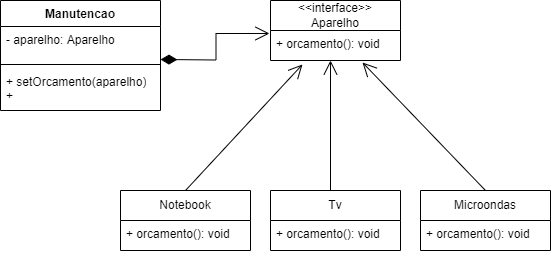

The diagram above was exported from draw.io. Its source (the exported page's mxGraphModel, read from the mxfile embedded in the PNG):
<mxGraphModel dx="953" dy="616" grid="1" gridSize="10" guides="1" tooltips="1" connect="1" arrows="1" fold="1" page="1" pageScale="1" pageWidth="827" pageHeight="1169" math="0" shadow="0">
  <root>
    <mxCell id="0" />
    <mxCell id="1" parent="0" />
    <mxCell id="vaFQ54HqjMgDMHSEsUrm-1" value="Manutencao" style="swimlane;fontStyle=1;align=center;verticalAlign=top;childLayout=stackLayout;horizontal=1;startSize=26;horizontalStack=0;resizeParent=1;resizeParentMax=0;resizeLast=0;collapsible=1;marginBottom=0;whiteSpace=wrap;html=1;" parent="1" vertex="1">
      <mxGeometry x="50" y="100" width="160" height="110" as="geometry" />
    </mxCell>
    <mxCell id="vaFQ54HqjMgDMHSEsUrm-2" value="- aparelho: Aparelho" style="text;strokeColor=none;fillColor=none;align=left;verticalAlign=top;spacingLeft=4;spacingRight=4;overflow=hidden;rotatable=0;points=[[0,0.5],[1,0.5]];portConstraint=eastwest;whiteSpace=wrap;html=1;" parent="vaFQ54HqjMgDMHSEsUrm-1" vertex="1">
      <mxGeometry y="26" width="160" height="34" as="geometry" />
    </mxCell>
    <mxCell id="vaFQ54HqjMgDMHSEsUrm-3" value="" style="line;strokeWidth=1;fillColor=none;align=left;verticalAlign=middle;spacingTop=-1;spacingLeft=3;spacingRight=3;rotatable=0;labelPosition=right;points=[];portConstraint=eastwest;strokeColor=inherit;" parent="vaFQ54HqjMgDMHSEsUrm-1" vertex="1">
      <mxGeometry y="60" width="160" height="8" as="geometry" />
    </mxCell>
    <mxCell id="vaFQ54HqjMgDMHSEsUrm-4" value="+ setOrcamento(aparelho)&lt;br&gt;+&amp;nbsp;" style="text;strokeColor=none;fillColor=none;align=left;verticalAlign=top;spacingLeft=4;spacingRight=4;overflow=hidden;rotatable=0;points=[[0,0.5],[1,0.5]];portConstraint=eastwest;whiteSpace=wrap;html=1;" parent="vaFQ54HqjMgDMHSEsUrm-1" vertex="1">
      <mxGeometry y="68" width="160" height="42" as="geometry" />
    </mxCell>
    <mxCell id="525B96VUZfO0Po8XbDQC-2" value="&amp;lt;&amp;lt;interface&amp;gt;&amp;gt;&lt;br&gt;Aparelho" style="swimlane;fontStyle=0;childLayout=stackLayout;horizontal=1;startSize=30;fillColor=none;horizontalStack=0;resizeParent=1;resizeParentMax=0;resizeLast=0;collapsible=1;marginBottom=0;whiteSpace=wrap;html=1;" parent="1" vertex="1">
      <mxGeometry x="320" y="100" width="130" height="60" as="geometry" />
    </mxCell>
    <mxCell id="525B96VUZfO0Po8XbDQC-3" value="+ orcamento(): void" style="text;strokeColor=none;fillColor=none;align=left;verticalAlign=top;spacingLeft=4;spacingRight=4;overflow=hidden;rotatable=0;points=[[0,0.5],[1,0.5]];portConstraint=eastwest;whiteSpace=wrap;html=1;" parent="525B96VUZfO0Po8XbDQC-2" vertex="1">
      <mxGeometry y="30" width="130" height="30" as="geometry" />
    </mxCell>
    <mxCell id="525B96VUZfO0Po8XbDQC-6" value="Notebook" style="swimlane;fontStyle=0;childLayout=stackLayout;horizontal=1;startSize=30;fillColor=none;horizontalStack=0;resizeParent=1;resizeParentMax=0;resizeLast=0;collapsible=1;marginBottom=0;whiteSpace=wrap;html=1;" parent="1" vertex="1">
      <mxGeometry x="170" y="290" width="130" height="60" as="geometry" />
    </mxCell>
    <mxCell id="525B96VUZfO0Po8XbDQC-7" value="+ orcamento(): void" style="text;strokeColor=none;fillColor=none;align=left;verticalAlign=top;spacingLeft=4;spacingRight=4;overflow=hidden;rotatable=0;points=[[0,0.5],[1,0.5]];portConstraint=eastwest;whiteSpace=wrap;html=1;" parent="525B96VUZfO0Po8XbDQC-6" vertex="1">
      <mxGeometry y="30" width="130" height="30" as="geometry" />
    </mxCell>
    <mxCell id="525B96VUZfO0Po8XbDQC-8" value="Tv" style="swimlane;fontStyle=0;childLayout=stackLayout;horizontal=1;startSize=30;fillColor=none;horizontalStack=0;resizeParent=1;resizeParentMax=0;resizeLast=0;collapsible=1;marginBottom=0;whiteSpace=wrap;html=1;" parent="1" vertex="1">
      <mxGeometry x="320" y="290" width="130" height="60" as="geometry" />
    </mxCell>
    <mxCell id="525B96VUZfO0Po8XbDQC-14" value="" style="endArrow=open;endFill=1;endSize=12;html=1;rounded=0;" parent="525B96VUZfO0Po8XbDQC-8" edge="1">
      <mxGeometry width="160" relative="1" as="geometry">
        <mxPoint x="60" as="sourcePoint" />
        <mxPoint x="60" y="-130" as="targetPoint" />
      </mxGeometry>
    </mxCell>
    <mxCell id="525B96VUZfO0Po8XbDQC-9" value="+ orcamento(): void" style="text;strokeColor=none;fillColor=none;align=left;verticalAlign=top;spacingLeft=4;spacingRight=4;overflow=hidden;rotatable=0;points=[[0,0.5],[1,0.5]];portConstraint=eastwest;whiteSpace=wrap;html=1;" parent="525B96VUZfO0Po8XbDQC-8" vertex="1">
      <mxGeometry y="30" width="130" height="30" as="geometry" />
    </mxCell>
    <mxCell id="525B96VUZfO0Po8XbDQC-10" value="Microondas" style="swimlane;fontStyle=0;childLayout=stackLayout;horizontal=1;startSize=30;fillColor=none;horizontalStack=0;resizeParent=1;resizeParentMax=0;resizeLast=0;collapsible=1;marginBottom=0;whiteSpace=wrap;html=1;" parent="1" vertex="1">
      <mxGeometry x="470" y="290" width="130" height="60" as="geometry" />
    </mxCell>
    <mxCell id="525B96VUZfO0Po8XbDQC-11" value="+ orcamento(): void" style="text;strokeColor=none;fillColor=none;align=left;verticalAlign=top;spacingLeft=4;spacingRight=4;overflow=hidden;rotatable=0;points=[[0,0.5],[1,0.5]];portConstraint=eastwest;whiteSpace=wrap;html=1;" parent="525B96VUZfO0Po8XbDQC-10" vertex="1">
      <mxGeometry y="30" width="130" height="30" as="geometry" />
    </mxCell>
    <mxCell id="525B96VUZfO0Po8XbDQC-12" value="" style="endArrow=open;html=1;endSize=12;startArrow=diamondThin;startSize=14;startFill=1;edgeStyle=orthogonalEdgeStyle;align=left;verticalAlign=bottom;rounded=0;entryX=-0.008;entryY=0.1;entryDx=0;entryDy=0;entryPerimeter=0;" parent="1" target="525B96VUZfO0Po8XbDQC-3" edge="1">
      <mxGeometry x="-1" y="3" relative="1" as="geometry">
        <mxPoint x="210" y="159" as="sourcePoint" />
        <mxPoint x="370" y="159" as="targetPoint" />
      </mxGeometry>
    </mxCell>
    <mxCell id="525B96VUZfO0Po8XbDQC-15" value="" style="endArrow=open;endFill=1;endSize=12;html=1;rounded=0;exitX=0.5;exitY=0;exitDx=0;exitDy=0;entryX=0.708;entryY=1.067;entryDx=0;entryDy=0;entryPerimeter=0;" parent="1" source="525B96VUZfO0Po8XbDQC-10" target="525B96VUZfO0Po8XbDQC-3" edge="1">
      <mxGeometry width="160" relative="1" as="geometry">
        <mxPoint x="390" y="300" as="sourcePoint" />
        <mxPoint x="390" y="170" as="targetPoint" />
      </mxGeometry>
    </mxCell>
    <mxCell id="525B96VUZfO0Po8XbDQC-17" value="" style="endArrow=open;endFill=1;endSize=12;html=1;rounded=0;exitX=0.5;exitY=0;exitDx=0;exitDy=0;entryX=0.246;entryY=1.133;entryDx=0;entryDy=0;entryPerimeter=0;" parent="1" source="525B96VUZfO0Po8XbDQC-6" target="525B96VUZfO0Po8XbDQC-3" edge="1">
      <mxGeometry width="160" relative="1" as="geometry">
        <mxPoint x="390" y="300" as="sourcePoint" />
        <mxPoint x="390" y="170" as="targetPoint" />
      </mxGeometry>
    </mxCell>
  </root>
</mxGraphModel>